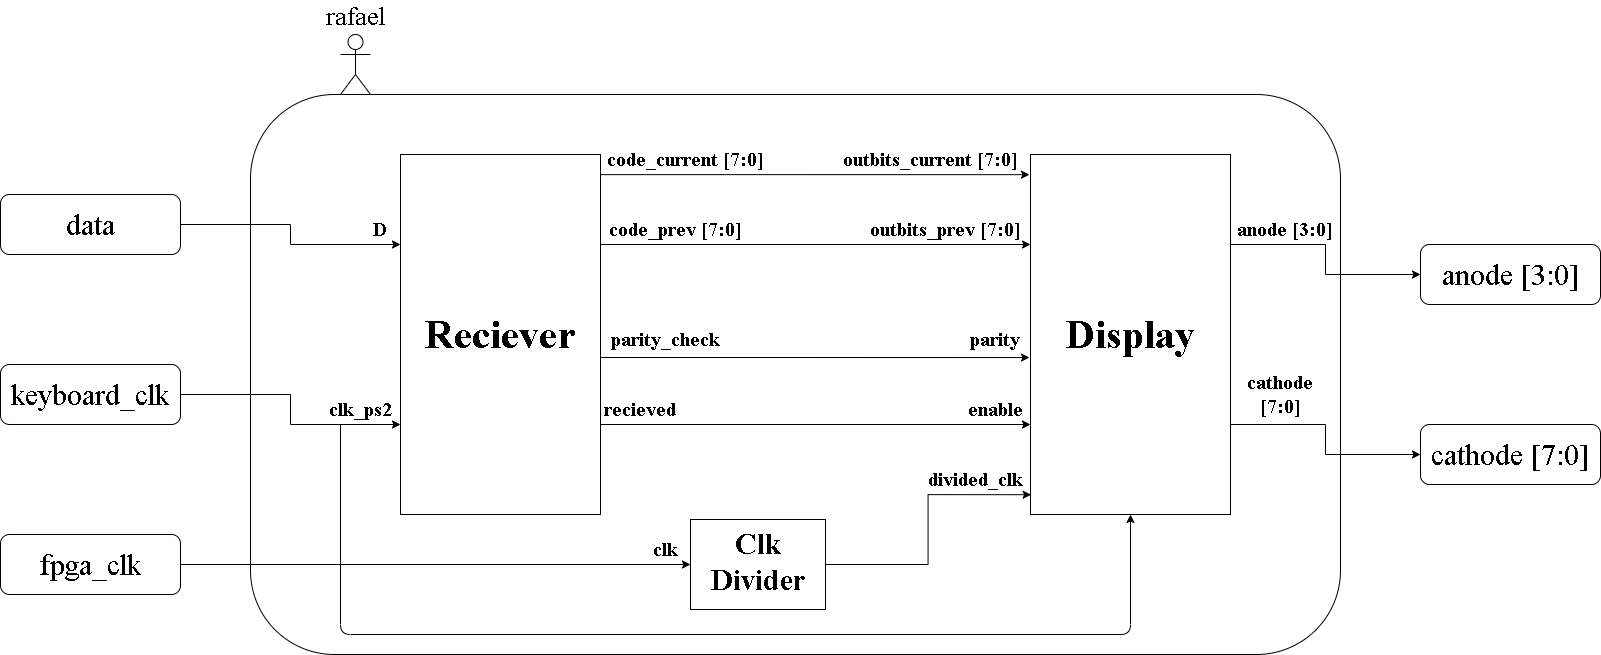

The diagram above was exported from draw.io. Its source (the exported page's mxGraphModel, read from the mxfile embedded in the PNG):
<mxGraphModel dx="2031" dy="1174" grid="1" gridSize="10" guides="1" tooltips="1" connect="1" arrows="1" fold="1" page="1" pageScale="1" pageWidth="850" pageHeight="1100" math="0" shadow="0">
  <root>
    <mxCell id="0" />
    <mxCell id="1" parent="0" />
    <mxCell id="0xg5mhzIO4ZaaMFmkmrE-2" value="" style="rounded=1;whiteSpace=wrap;html=1;" vertex="1" parent="1">
      <mxGeometry x="350" y="140" width="1090" height="560" as="geometry" />
    </mxCell>
    <mxCell id="0xg5mhzIO4ZaaMFmkmrE-24" style="edgeStyle=orthogonalEdgeStyle;rounded=0;orthogonalLoop=1;jettySize=auto;html=1;exitX=1;exitY=0.25;exitDx=0;exitDy=0;entryX=-0.005;entryY=0.056;entryDx=0;entryDy=0;entryPerimeter=0;fontFamily=Times New Roman;fontSize=30;" edge="1" parent="1" source="0xg5mhzIO4ZaaMFmkmrE-3" target="0xg5mhzIO4ZaaMFmkmrE-7">
      <mxGeometry relative="1" as="geometry">
        <Array as="points">
          <mxPoint x="670" y="220" />
        </Array>
      </mxGeometry>
    </mxCell>
    <mxCell id="0xg5mhzIO4ZaaMFmkmrE-25" style="edgeStyle=orthogonalEdgeStyle;rounded=0;orthogonalLoop=1;jettySize=auto;html=1;exitX=1;exitY=0.25;exitDx=0;exitDy=0;entryX=0;entryY=0.25;entryDx=0;entryDy=0;fontFamily=Times New Roman;fontSize=30;" edge="1" parent="1" source="0xg5mhzIO4ZaaMFmkmrE-3" target="0xg5mhzIO4ZaaMFmkmrE-7">
      <mxGeometry relative="1" as="geometry" />
    </mxCell>
    <mxCell id="0xg5mhzIO4ZaaMFmkmrE-26" style="edgeStyle=orthogonalEdgeStyle;rounded=0;orthogonalLoop=1;jettySize=auto;html=1;exitX=1;exitY=0.5;exitDx=0;exitDy=0;entryX=-0.005;entryY=0.564;entryDx=0;entryDy=0;entryPerimeter=0;fontFamily=Times New Roman;fontSize=30;" edge="1" parent="1" source="0xg5mhzIO4ZaaMFmkmrE-3" target="0xg5mhzIO4ZaaMFmkmrE-7">
      <mxGeometry relative="1" as="geometry">
        <Array as="points">
          <mxPoint x="670" y="403" />
        </Array>
      </mxGeometry>
    </mxCell>
    <mxCell id="0xg5mhzIO4ZaaMFmkmrE-27" style="edgeStyle=orthogonalEdgeStyle;rounded=0;orthogonalLoop=1;jettySize=auto;html=1;exitX=1;exitY=0.75;exitDx=0;exitDy=0;entryX=0;entryY=0.75;entryDx=0;entryDy=0;fontFamily=Times New Roman;fontSize=30;" edge="1" parent="1" source="0xg5mhzIO4ZaaMFmkmrE-3" target="0xg5mhzIO4ZaaMFmkmrE-7">
      <mxGeometry relative="1" as="geometry" />
    </mxCell>
    <mxCell id="0xg5mhzIO4ZaaMFmkmrE-3" value="Reciever" style="rounded=0;whiteSpace=wrap;html=1;fontFamily=Times New Roman;fontSize=40;labelPosition=center;verticalLabelPosition=middle;align=center;verticalAlign=middle;fontStyle=1" vertex="1" parent="1">
      <mxGeometry x="500" y="200" width="200" height="360" as="geometry" />
    </mxCell>
    <mxCell id="0xg5mhzIO4ZaaMFmkmrE-21" style="edgeStyle=orthogonalEdgeStyle;rounded=0;orthogonalLoop=1;jettySize=auto;html=1;exitX=1;exitY=0.5;exitDx=0;exitDy=0;entryX=0.003;entryY=0.945;entryDx=0;entryDy=0;entryPerimeter=0;fontFamily=Times New Roman;fontSize=30;" edge="1" parent="1" source="0xg5mhzIO4ZaaMFmkmrE-6" target="0xg5mhzIO4ZaaMFmkmrE-7">
      <mxGeometry relative="1" as="geometry" />
    </mxCell>
    <mxCell id="0xg5mhzIO4ZaaMFmkmrE-6" value="Clk Divider" style="rounded=0;whiteSpace=wrap;html=1;fontFamily=Times New Roman;fontSize=30;labelPosition=center;verticalLabelPosition=middle;align=center;verticalAlign=top;fontStyle=1" vertex="1" parent="1">
      <mxGeometry x="790" y="565" width="135" height="90" as="geometry" />
    </mxCell>
    <mxCell id="0xg5mhzIO4ZaaMFmkmrE-53" style="edgeStyle=orthogonalEdgeStyle;rounded=0;orthogonalLoop=1;jettySize=auto;html=1;exitX=1;exitY=0.75;exitDx=0;exitDy=0;entryX=0;entryY=0.5;entryDx=0;entryDy=0;fontFamily=Times New Roman;fontSize=20;" edge="1" parent="1" source="0xg5mhzIO4ZaaMFmkmrE-7" target="0xg5mhzIO4ZaaMFmkmrE-11">
      <mxGeometry relative="1" as="geometry" />
    </mxCell>
    <mxCell id="0xg5mhzIO4ZaaMFmkmrE-54" style="edgeStyle=orthogonalEdgeStyle;rounded=0;orthogonalLoop=1;jettySize=auto;html=1;exitX=1;exitY=0.25;exitDx=0;exitDy=0;entryX=0;entryY=0.5;entryDx=0;entryDy=0;fontFamily=Times New Roman;fontSize=20;" edge="1" parent="1" source="0xg5mhzIO4ZaaMFmkmrE-7" target="0xg5mhzIO4ZaaMFmkmrE-10">
      <mxGeometry relative="1" as="geometry" />
    </mxCell>
    <mxCell id="0xg5mhzIO4ZaaMFmkmrE-7" value="Display" style="rounded=0;whiteSpace=wrap;html=1;fontFamily=Times New Roman;fontSize=40;labelPosition=center;verticalLabelPosition=middle;align=center;verticalAlign=middle;fontStyle=1" vertex="1" parent="1">
      <mxGeometry x="1130" y="200" width="200" height="360" as="geometry" />
    </mxCell>
    <mxCell id="0xg5mhzIO4ZaaMFmkmrE-15" style="edgeStyle=orthogonalEdgeStyle;rounded=0;orthogonalLoop=1;jettySize=auto;html=1;entryX=0;entryY=0.25;entryDx=0;entryDy=0;fontFamily=Times New Roman;fontSize=30;" edge="1" parent="1" source="0xg5mhzIO4ZaaMFmkmrE-8" target="0xg5mhzIO4ZaaMFmkmrE-3">
      <mxGeometry relative="1" as="geometry" />
    </mxCell>
    <mxCell id="0xg5mhzIO4ZaaMFmkmrE-8" value="data" style="rounded=1;whiteSpace=wrap;html=1;fontFamily=Times New Roman;fontSize=30;" vertex="1" parent="1">
      <mxGeometry x="100" y="240" width="180" height="60" as="geometry" />
    </mxCell>
    <mxCell id="0xg5mhzIO4ZaaMFmkmrE-17" style="edgeStyle=orthogonalEdgeStyle;rounded=0;orthogonalLoop=1;jettySize=auto;html=1;entryX=0;entryY=0.5;entryDx=0;entryDy=0;fontFamily=Times New Roman;fontSize=30;" edge="1" parent="1" source="0xg5mhzIO4ZaaMFmkmrE-9" target="0xg5mhzIO4ZaaMFmkmrE-6">
      <mxGeometry relative="1" as="geometry" />
    </mxCell>
    <mxCell id="0xg5mhzIO4ZaaMFmkmrE-9" value="fpga_clk" style="rounded=1;whiteSpace=wrap;html=1;fontFamily=Times New Roman;fontSize=30;" vertex="1" parent="1">
      <mxGeometry x="100" y="580" width="180" height="60" as="geometry" />
    </mxCell>
    <mxCell id="0xg5mhzIO4ZaaMFmkmrE-10" value="anode [3:0]" style="rounded=1;whiteSpace=wrap;html=1;fontFamily=Times New Roman;fontSize=30;" vertex="1" parent="1">
      <mxGeometry x="1520" y="290" width="180" height="60" as="geometry" />
    </mxCell>
    <mxCell id="0xg5mhzIO4ZaaMFmkmrE-11" value="cathode [7:0]" style="rounded=1;whiteSpace=wrap;html=1;fontFamily=Times New Roman;fontSize=30;" vertex="1" parent="1">
      <mxGeometry x="1520" y="470" width="180" height="60" as="geometry" />
    </mxCell>
    <mxCell id="0xg5mhzIO4ZaaMFmkmrE-16" style="edgeStyle=orthogonalEdgeStyle;rounded=0;orthogonalLoop=1;jettySize=auto;html=1;exitX=1;exitY=0.5;exitDx=0;exitDy=0;entryX=0;entryY=0.75;entryDx=0;entryDy=0;fontFamily=Times New Roman;fontSize=30;" edge="1" parent="1" source="0xg5mhzIO4ZaaMFmkmrE-12" target="0xg5mhzIO4ZaaMFmkmrE-3">
      <mxGeometry relative="1" as="geometry" />
    </mxCell>
    <mxCell id="0xg5mhzIO4ZaaMFmkmrE-12" value="keyboard_clk" style="rounded=1;whiteSpace=wrap;html=1;fontFamily=Times New Roman;fontSize=30;" vertex="1" parent="1">
      <mxGeometry x="100" y="410" width="180" height="60" as="geometry" />
    </mxCell>
    <mxCell id="0xg5mhzIO4ZaaMFmkmrE-29" value="" style="endArrow=classic;html=1;fontFamily=Times New Roman;fontSize=30;entryX=0.5;entryY=1;entryDx=0;entryDy=0;" edge="1" parent="1" target="0xg5mhzIO4ZaaMFmkmrE-7">
      <mxGeometry width="50" height="50" relative="1" as="geometry">
        <mxPoint x="440" y="470" as="sourcePoint" />
        <mxPoint x="810" y="380" as="targetPoint" />
        <Array as="points">
          <mxPoint x="440" y="680" />
          <mxPoint x="1230" y="680" />
        </Array>
      </mxGeometry>
    </mxCell>
    <mxCell id="0xg5mhzIO4ZaaMFmkmrE-30" value="rafael" style="shape=umlActor;verticalLabelPosition=top;verticalAlign=bottom;html=1;outlineConnect=0;fontFamily=Times New Roman;fontSize=26;labelPosition=center;align=center;" vertex="1" parent="1">
      <mxGeometry x="440" y="80" width="30" height="60" as="geometry" />
    </mxCell>
    <mxCell id="0xg5mhzIO4ZaaMFmkmrE-32" value="" style="ellipse;shape=doubleEllipse;whiteSpace=wrap;html=1;aspect=fixed;fontFamily=Times New Roman;fontSize=26;" vertex="1" parent="1">
      <mxGeometry x="740" y="450" as="geometry" />
    </mxCell>
    <mxCell id="0xg5mhzIO4ZaaMFmkmrE-34" value="clk_ps2" style="text;html=1;strokeColor=none;fillColor=none;align=center;verticalAlign=middle;whiteSpace=wrap;rounded=0;fontFamily=Times New Roman;fontSize=20;fontStyle=1" vertex="1" parent="1">
      <mxGeometry x="440" y="440" width="40" height="30" as="geometry" />
    </mxCell>
    <mxCell id="0xg5mhzIO4ZaaMFmkmrE-37" value="D" style="text;html=1;strokeColor=none;fillColor=none;align=center;verticalAlign=middle;whiteSpace=wrap;rounded=0;fontFamily=Times New Roman;fontSize=20;fontStyle=1" vertex="1" parent="1">
      <mxGeometry x="460" y="260" width="40" height="30" as="geometry" />
    </mxCell>
    <mxCell id="0xg5mhzIO4ZaaMFmkmrE-40" value="code_current [7:0]" style="text;html=1;strokeColor=none;fillColor=none;align=center;verticalAlign=middle;whiteSpace=wrap;rounded=0;fontFamily=Times New Roman;fontSize=20;fontStyle=1" vertex="1" parent="1">
      <mxGeometry x="700" y="190" width="170" height="30" as="geometry" />
    </mxCell>
    <mxCell id="0xg5mhzIO4ZaaMFmkmrE-41" value="code_prev [7:0]" style="text;html=1;strokeColor=none;fillColor=none;align=center;verticalAlign=middle;whiteSpace=wrap;rounded=0;fontFamily=Times New Roman;fontSize=20;fontStyle=1" vertex="1" parent="1">
      <mxGeometry x="690" y="260" width="170" height="30" as="geometry" />
    </mxCell>
    <mxCell id="0xg5mhzIO4ZaaMFmkmrE-43" value="parity_check" style="text;html=1;strokeColor=none;fillColor=none;align=center;verticalAlign=middle;whiteSpace=wrap;rounded=0;fontFamily=Times New Roman;fontSize=20;fontStyle=1" vertex="1" parent="1">
      <mxGeometry x="680" y="370" width="170" height="30" as="geometry" />
    </mxCell>
    <mxCell id="0xg5mhzIO4ZaaMFmkmrE-44" value="recieved" style="text;html=1;strokeColor=none;fillColor=none;align=center;verticalAlign=middle;whiteSpace=wrap;rounded=0;fontFamily=Times New Roman;fontSize=20;fontStyle=1" vertex="1" parent="1">
      <mxGeometry x="655" y="440" width="170" height="30" as="geometry" />
    </mxCell>
    <mxCell id="0xg5mhzIO4ZaaMFmkmrE-45" value="outbits_prev [7:0]" style="text;html=1;strokeColor=none;fillColor=none;align=center;verticalAlign=middle;whiteSpace=wrap;rounded=0;fontFamily=Times New Roman;fontSize=20;fontStyle=1" vertex="1" parent="1">
      <mxGeometry x="960" y="260" width="170" height="30" as="geometry" />
    </mxCell>
    <mxCell id="0xg5mhzIO4ZaaMFmkmrE-46" value="outbits_current [7:0]" style="text;html=1;strokeColor=none;fillColor=none;align=center;verticalAlign=middle;whiteSpace=wrap;rounded=0;fontFamily=Times New Roman;fontSize=20;fontStyle=1" vertex="1" parent="1">
      <mxGeometry x="940" y="190" width="180" height="30" as="geometry" />
    </mxCell>
    <mxCell id="0xg5mhzIO4ZaaMFmkmrE-50" value="parity" style="text;html=1;strokeColor=none;fillColor=none;align=center;verticalAlign=middle;whiteSpace=wrap;rounded=0;fontFamily=Times New Roman;fontSize=20;fontStyle=1" vertex="1" parent="1">
      <mxGeometry x="1010" y="370" width="170" height="30" as="geometry" />
    </mxCell>
    <mxCell id="0xg5mhzIO4ZaaMFmkmrE-51" value="enable" style="text;html=1;strokeColor=none;fillColor=none;align=center;verticalAlign=middle;whiteSpace=wrap;rounded=0;fontFamily=Times New Roman;fontSize=20;fontStyle=1" vertex="1" parent="1">
      <mxGeometry x="1010" y="440" width="170" height="30" as="geometry" />
    </mxCell>
    <mxCell id="0xg5mhzIO4ZaaMFmkmrE-56" value="clk" style="text;html=1;strokeColor=none;fillColor=none;align=center;verticalAlign=middle;whiteSpace=wrap;rounded=0;fontFamily=Times New Roman;fontSize=20;fontStyle=1" vertex="1" parent="1">
      <mxGeometry x="680" y="580" width="170" height="30" as="geometry" />
    </mxCell>
    <mxCell id="0xg5mhzIO4ZaaMFmkmrE-57" value="divided_clk" style="text;html=1;strokeColor=none;fillColor=none;align=center;verticalAlign=middle;whiteSpace=wrap;rounded=0;fontFamily=Times New Roman;fontSize=20;fontStyle=1" vertex="1" parent="1">
      <mxGeometry x="990" y="510" width="170" height="30" as="geometry" />
    </mxCell>
    <mxCell id="0xg5mhzIO4ZaaMFmkmrE-58" value="cathode [7:0]" style="text;html=1;strokeColor=none;fillColor=none;align=center;verticalAlign=middle;whiteSpace=wrap;rounded=0;fontFamily=Times New Roman;fontSize=20;fontStyle=1" vertex="1" parent="1">
      <mxGeometry x="1330" y="430" width="100" height="20" as="geometry" />
    </mxCell>
    <mxCell id="0xg5mhzIO4ZaaMFmkmrE-59" value="anode [3:0]" style="text;html=1;strokeColor=none;fillColor=none;align=center;verticalAlign=middle;whiteSpace=wrap;rounded=0;fontFamily=Times New Roman;fontSize=20;fontStyle=1" vertex="1" parent="1">
      <mxGeometry x="1300" y="260" width="170" height="30" as="geometry" />
    </mxCell>
  </root>
</mxGraphModel>